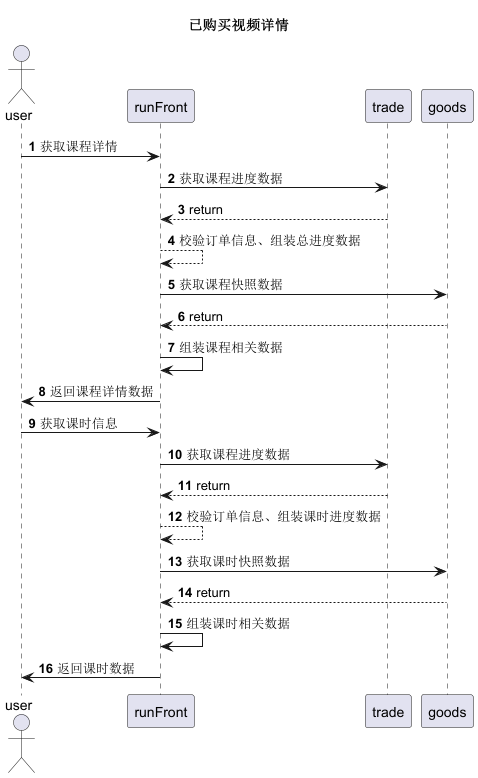

The diagram above was rendered by PlantUML. Its source (embedded in the PNG):
@startuml
'https://plantuml.com/sequence-diagram

title 已购买视频详情
autonumber
actor user
user -> runFront: 获取课程详情
runFront -> trade: 获取课程进度数据
trade --> runFront: return
runFront --> runFront: 校验订单信息、组装总进度数据
runFront -> goods: 获取课程快照数据
goods --> runFront: return
runFront -> runFront: 组装课程相关数据
runFront -> user: 返回课程详情数据

user -> runFront: 获取课时信息
runFront -> trade: 获取课程进度数据
trade --> runFront: return
runFront --> runFront: 校验订单信息、组装课时进度数据
runFront -> goods: 获取课时快照数据
goods --> runFront: return
runFront -> runFront: 组装课时相关数据
runFront -> user: 返回课时数据
@enduml